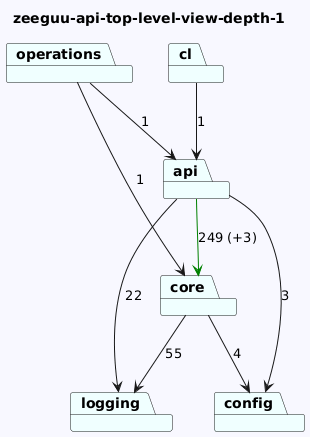

The diagram above was rendered by PlantUML. Its source (embedded in the PNG):
@startuml
skinparam backgroundColor GhostWhite
title zeeguu-api-top-level-view-depth-1
package "logging" #Azure
package "cl" #Azure
package "config" #Azure
package "core" #Azure
package "api" #Azure
package "operations" #Azure

"cl"-->"api"  : 1

"core"-->"logging"  : 55
"core"-->"config"  : 4
"api"-->"logging"  : 22
"api"-->"config"  : 3
"api"-->"core" #Green : 249 (+3)
"operations"-->"api"  : 1
"operations"-->"core"  : 1
@enduml